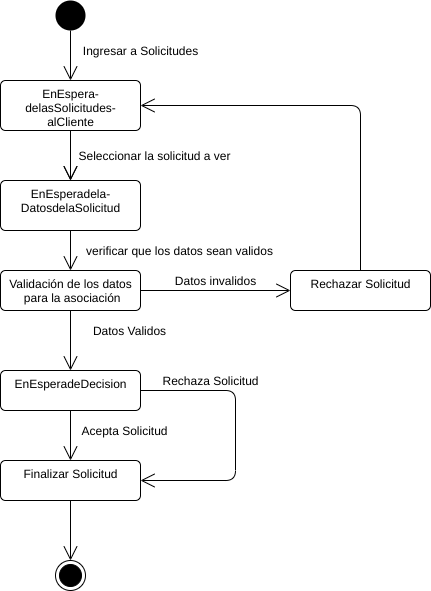

The diagram above was exported from draw.io. Its source (the exported page's mxGraphModel, read from the mxfile embedded in the PNG):
<mxGraphModel dx="1102" dy="426" grid="1" gridSize="10" guides="1" tooltips="1" connect="1" arrows="1" fold="1" page="1" pageScale="1" pageWidth="827" pageHeight="1169" math="0" shadow="0">
  <root>
    <mxCell id="2rRuOWKGEAvQkR1uZ2x4-0" />
    <mxCell id="2rRuOWKGEAvQkR1uZ2x4-1" parent="2rRuOWKGEAvQkR1uZ2x4-0" />
    <mxCell id="YV4dq82PMH0yLBCnY7J0-0" value="EnEspera-&lt;br&gt;delasSolicitudes-&lt;br&gt;alCliente" style="html=1;align=center;verticalAlign=top;rounded=1;absoluteArcSize=1;arcSize=10;dashed=0;" parent="2rRuOWKGEAvQkR1uZ2x4-1" vertex="1">
      <mxGeometry x="235" y="220" width="140" height="50" as="geometry" />
    </mxCell>
    <mxCell id="YV4dq82PMH0yLBCnY7J0-1" value="" style="endArrow=open;endFill=1;endSize=12;html=1;entryX=0.5;entryY=0;entryDx=0;entryDy=0;exitX=0.5;exitY=1;exitDx=0;exitDy=0;" parent="2rRuOWKGEAvQkR1uZ2x4-1" source="YV4dq82PMH0yLBCnY7J0-2" target="YV4dq82PMH0yLBCnY7J0-0" edge="1">
      <mxGeometry width="160" relative="1" as="geometry">
        <mxPoint x="204" y="214" as="sourcePoint" />
        <mxPoint x="364" y="214" as="targetPoint" />
      </mxGeometry>
    </mxCell>
    <mxCell id="YV4dq82PMH0yLBCnY7J0-2" value="" style="ellipse;fillColor=#000000;strokeColor=none;" parent="2rRuOWKGEAvQkR1uZ2x4-1" vertex="1">
      <mxGeometry x="290" y="140" width="30" height="30" as="geometry" />
    </mxCell>
    <mxCell id="YV4dq82PMH0yLBCnY7J0-3" value="EnEsperadela-&lt;br&gt;DatosdelaSolicitud" style="html=1;align=center;verticalAlign=top;rounded=1;absoluteArcSize=1;arcSize=10;dashed=0;" parent="2rRuOWKGEAvQkR1uZ2x4-1" vertex="1">
      <mxGeometry x="235" y="320" width="140" height="50" as="geometry" />
    </mxCell>
    <mxCell id="YV4dq82PMH0yLBCnY7J0-4" value="" style="endArrow=open;endFill=1;endSize=12;html=1;entryX=0.5;entryY=0;entryDx=0;entryDy=0;exitX=0.5;exitY=1;exitDx=0;exitDy=0;" parent="2rRuOWKGEAvQkR1uZ2x4-1" source="YV4dq82PMH0yLBCnY7J0-0" target="YV4dq82PMH0yLBCnY7J0-3" edge="1">
      <mxGeometry width="160" relative="1" as="geometry">
        <mxPoint x="260" y="270" as="sourcePoint" />
        <mxPoint x="319" y="314" as="targetPoint" />
      </mxGeometry>
    </mxCell>
    <mxCell id="YV4dq82PMH0yLBCnY7J0-5" value="Seleccionar la solicitud a ver" style="text;html=1;align=center;verticalAlign=middle;resizable=0;points=[];autosize=1;" parent="2rRuOWKGEAvQkR1uZ2x4-1" vertex="1">
      <mxGeometry x="304" y="285" width="170" height="20" as="geometry" />
    </mxCell>
    <mxCell id="YV4dq82PMH0yLBCnY7J0-6" value="" style="endArrow=open;endFill=1;endSize=12;html=1;entryX=0.5;entryY=0;entryDx=0;entryDy=0;exitX=0.5;exitY=1;exitDx=0;exitDy=0;" parent="2rRuOWKGEAvQkR1uZ2x4-1" edge="1">
      <mxGeometry width="160" relative="1" as="geometry">
        <mxPoint x="305" y="270" as="sourcePoint" />
        <mxPoint x="305" y="320" as="targetPoint" />
      </mxGeometry>
    </mxCell>
    <mxCell id="YV4dq82PMH0yLBCnY7J0-7" value="Validación de los datos&lt;br&gt;&amp;nbsp;para la asociación" style="html=1;align=center;verticalAlign=top;rounded=1;absoluteArcSize=1;arcSize=10;dashed=0;" parent="2rRuOWKGEAvQkR1uZ2x4-1" vertex="1">
      <mxGeometry x="235" y="410" width="140" height="40" as="geometry" />
    </mxCell>
    <mxCell id="YV4dq82PMH0yLBCnY7J0-8" value="" style="endArrow=open;endFill=1;endSize=12;html=1;exitX=0.5;exitY=1;exitDx=0;exitDy=0;entryX=0.5;entryY=0;entryDx=0;entryDy=0;" parent="2rRuOWKGEAvQkR1uZ2x4-1" source="YV4dq82PMH0yLBCnY7J0-3" target="YV4dq82PMH0yLBCnY7J0-7" edge="1">
      <mxGeometry width="160" relative="1" as="geometry">
        <mxPoint x="305" y="370" as="sourcePoint" />
        <mxPoint x="305" y="400" as="targetPoint" />
      </mxGeometry>
    </mxCell>
    <mxCell id="YV4dq82PMH0yLBCnY7J0-9" value="verificar que los datos sean validos" style="text;html=1;align=center;verticalAlign=middle;resizable=0;points=[];autosize=1;" parent="2rRuOWKGEAvQkR1uZ2x4-1" vertex="1">
      <mxGeometry x="314" y="380" width="200" height="20" as="geometry" />
    </mxCell>
    <mxCell id="YV4dq82PMH0yLBCnY7J0-10" value="EnEsperadeDecision" style="html=1;align=center;verticalAlign=top;rounded=1;absoluteArcSize=1;arcSize=10;dashed=0;" parent="2rRuOWKGEAvQkR1uZ2x4-1" vertex="1">
      <mxGeometry x="235" y="510" width="140" height="40" as="geometry" />
    </mxCell>
    <mxCell id="YV4dq82PMH0yLBCnY7J0-11" value="" style="endArrow=open;endFill=1;endSize=12;html=1;exitX=0.5;exitY=1;exitDx=0;exitDy=0;entryX=0.5;entryY=0;entryDx=0;entryDy=0;" parent="2rRuOWKGEAvQkR1uZ2x4-1" source="YV4dq82PMH0yLBCnY7J0-7" target="YV4dq82PMH0yLBCnY7J0-10" edge="1">
      <mxGeometry width="160" relative="1" as="geometry">
        <mxPoint x="305" y="460" as="sourcePoint" />
        <mxPoint x="305" y="530" as="targetPoint" />
      </mxGeometry>
    </mxCell>
    <mxCell id="YV4dq82PMH0yLBCnY7J0-12" value="Datos Validos" style="text;html=1;align=center;verticalAlign=middle;resizable=0;points=[];autosize=1;" parent="2rRuOWKGEAvQkR1uZ2x4-1" vertex="1">
      <mxGeometry x="319" y="460" width="90" height="20" as="geometry" />
    </mxCell>
    <mxCell id="YV4dq82PMH0yLBCnY7J0-13" value="" style="endArrow=open;endFill=1;endSize=12;html=1;exitX=1;exitY=0.5;exitDx=0;exitDy=0;entryX=0;entryY=0.5;entryDx=0;entryDy=0;" parent="2rRuOWKGEAvQkR1uZ2x4-1" source="YV4dq82PMH0yLBCnY7J0-7" target="YV4dq82PMH0yLBCnY7J0-14" edge="1">
      <mxGeometry width="160" relative="1" as="geometry">
        <mxPoint x="390" y="445" as="sourcePoint" />
        <mxPoint x="455" y="440" as="targetPoint" />
      </mxGeometry>
    </mxCell>
    <mxCell id="YV4dq82PMH0yLBCnY7J0-14" value="Rechazar Solicitud" style="html=1;align=center;verticalAlign=top;rounded=1;absoluteArcSize=1;arcSize=10;dashed=0;" parent="2rRuOWKGEAvQkR1uZ2x4-1" vertex="1">
      <mxGeometry x="525" y="410" width="140" height="40" as="geometry" />
    </mxCell>
    <mxCell id="YV4dq82PMH0yLBCnY7J0-15" value="Datos invalidos" style="text;html=1;align=center;verticalAlign=middle;resizable=0;points=[];autosize=1;" parent="2rRuOWKGEAvQkR1uZ2x4-1" vertex="1">
      <mxGeometry x="400" y="410" width="100" height="20" as="geometry" />
    </mxCell>
    <mxCell id="YV4dq82PMH0yLBCnY7J0-16" value="" style="endArrow=open;endFill=1;endSize=12;html=1;exitX=0.5;exitY=0;exitDx=0;exitDy=0;entryX=1;entryY=0.5;entryDx=0;entryDy=0;edgeStyle=elbowEdgeStyle;" parent="2rRuOWKGEAvQkR1uZ2x4-1" source="YV4dq82PMH0yLBCnY7J0-14" target="YV4dq82PMH0yLBCnY7J0-0" edge="1">
      <mxGeometry width="160" relative="1" as="geometry">
        <mxPoint x="400" y="450" as="sourcePoint" />
        <mxPoint x="390" y="350" as="targetPoint" />
        <Array as="points">
          <mxPoint x="595" y="330" />
          <mxPoint x="595" y="390" />
        </Array>
      </mxGeometry>
    </mxCell>
    <mxCell id="YV4dq82PMH0yLBCnY7J0-17" value="" style="ellipse;html=1;shape=endState;fillColor=#000000;strokeColor=#000000;" parent="2rRuOWKGEAvQkR1uZ2x4-1" vertex="1">
      <mxGeometry x="290" y="700" width="30" height="30" as="geometry" />
    </mxCell>
    <mxCell id="YV4dq82PMH0yLBCnY7J0-18" value="" style="endArrow=open;endFill=1;endSize=12;html=1;exitX=0.5;exitY=1;exitDx=0;exitDy=0;entryX=0.5;entryY=0;entryDx=0;entryDy=0;" parent="2rRuOWKGEAvQkR1uZ2x4-1" source="YV4dq82PMH0yLBCnY7J0-10" target="YV4dq82PMH0yLBCnY7J0-20" edge="1">
      <mxGeometry width="160" relative="1" as="geometry">
        <mxPoint x="349.5" y="575" as="sourcePoint" />
        <mxPoint x="349.5" y="635" as="targetPoint" />
      </mxGeometry>
    </mxCell>
    <mxCell id="YV4dq82PMH0yLBCnY7J0-19" value="Ingresar a Solicitudes" style="text;html=1;align=center;verticalAlign=middle;resizable=0;points=[];autosize=1;" parent="2rRuOWKGEAvQkR1uZ2x4-1" vertex="1">
      <mxGeometry x="310" y="180" width="130" height="20" as="geometry" />
    </mxCell>
    <mxCell id="YV4dq82PMH0yLBCnY7J0-20" value="Finalizar Solicitud" style="html=1;align=center;verticalAlign=top;rounded=1;absoluteArcSize=1;arcSize=10;dashed=0;" parent="2rRuOWKGEAvQkR1uZ2x4-1" vertex="1">
      <mxGeometry x="235" y="600" width="140" height="40" as="geometry" />
    </mxCell>
    <mxCell id="YV4dq82PMH0yLBCnY7J0-21" value="" style="endArrow=open;endFill=1;endSize=12;html=1;exitX=0.5;exitY=1;exitDx=0;exitDy=0;entryX=0.5;entryY=0;entryDx=0;entryDy=0;" parent="2rRuOWKGEAvQkR1uZ2x4-1" source="YV4dq82PMH0yLBCnY7J0-20" target="YV4dq82PMH0yLBCnY7J0-17" edge="1">
      <mxGeometry width="160" relative="1" as="geometry">
        <mxPoint x="528.5" y="655" as="sourcePoint" />
        <mxPoint x="484" y="680" as="targetPoint" />
      </mxGeometry>
    </mxCell>
    <mxCell id="b7j7V7KLv_ldh62dHFOS-4" value="Rechaza Solicitud" style="text;html=1;align=center;verticalAlign=middle;resizable=0;points=[];autosize=1;" parent="2rRuOWKGEAvQkR1uZ2x4-1" vertex="1">
      <mxGeometry x="390" y="510" width="110" height="20" as="geometry" />
    </mxCell>
    <mxCell id="b7j7V7KLv_ldh62dHFOS-5" value="Acepta Solicitud" style="text;html=1;align=center;verticalAlign=middle;resizable=0;points=[];autosize=1;" parent="2rRuOWKGEAvQkR1uZ2x4-1" vertex="1">
      <mxGeometry x="309" y="560" width="100" height="20" as="geometry" />
    </mxCell>
    <mxCell id="b7j7V7KLv_ldh62dHFOS-6" value="" style="endArrow=open;endFill=1;endSize=12;html=1;exitX=1;exitY=0.5;exitDx=0;exitDy=0;entryX=1;entryY=0.5;entryDx=0;entryDy=0;edgeStyle=orthogonalEdgeStyle;" parent="2rRuOWKGEAvQkR1uZ2x4-1" source="YV4dq82PMH0yLBCnY7J0-10" target="YV4dq82PMH0yLBCnY7J0-20" edge="1">
      <mxGeometry width="160" relative="1" as="geometry">
        <mxPoint x="325" y="570" as="sourcePoint" />
        <mxPoint x="525" y="530" as="targetPoint" />
        <Array as="points">
          <mxPoint x="470" y="530" />
          <mxPoint x="470" y="620" />
        </Array>
      </mxGeometry>
    </mxCell>
  </root>
</mxGraphModel>